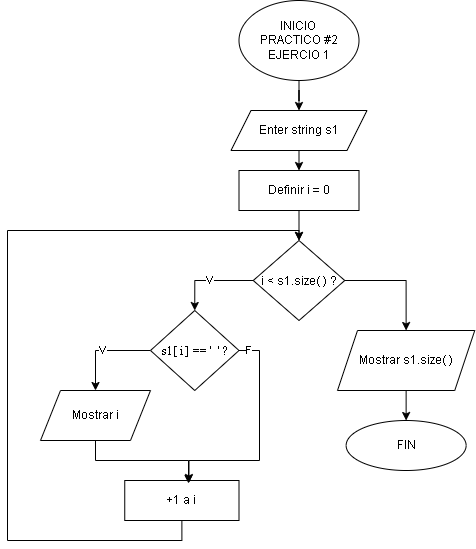

The diagram above was exported from draw.io. Its source (the exported page's mxGraphModel, read from the mxfile embedded in the PNG):
<mxGraphModel dx="1434" dy="780" grid="1" gridSize="10" guides="1" tooltips="1" connect="1" arrows="1" fold="1" page="1" pageScale="1" pageWidth="827" pageHeight="1169" math="0" shadow="0">
  <root>
    <mxCell id="0" />
    <mxCell id="1" parent="0" />
    <mxCell id="NEcSdeRC-0UkgSUavx_R-111" style="edgeStyle=orthogonalEdgeStyle;rounded=0;orthogonalLoop=1;jettySize=auto;html=1;exitX=0.5;exitY=1;exitDx=0;exitDy=0;fontFamily=Helvetica;" parent="1" source="8Z5KYWjP1RI4o8_INC1V-1" target="NEcSdeRC-0UkgSUavx_R-109" edge="1">
      <mxGeometry relative="1" as="geometry" />
    </mxCell>
    <mxCell id="8Z5KYWjP1RI4o8_INC1V-1" value="INICIO&amp;nbsp;&lt;div&gt;PRACTICO #2&lt;br&gt;&lt;div&gt;EJERCIO 1&lt;/div&gt;&lt;/div&gt;" style="ellipse;whiteSpace=wrap;html=1;fontFamily=Helvetica;" parent="1" vertex="1">
      <mxGeometry x="361.5" y="30" width="120" height="80" as="geometry" />
    </mxCell>
    <mxCell id="QiFFyjEqlW61KFqYCfQC-42" style="edgeStyle=orthogonalEdgeStyle;rounded=0;orthogonalLoop=1;jettySize=auto;html=1;exitX=0.5;exitY=1;exitDx=0;exitDy=0;entryX=0.5;entryY=0;entryDx=0;entryDy=0;fontFamily=Helvetica;" parent="1" source="NEcSdeRC-0UkgSUavx_R-109" edge="1">
      <mxGeometry relative="1" as="geometry">
        <mxPoint x="421.5" y="200" as="targetPoint" />
      </mxGeometry>
    </mxCell>
    <mxCell id="NEcSdeRC-0UkgSUavx_R-109" value="Enter string s1" style="shape=parallelogram;perimeter=parallelogramPerimeter;whiteSpace=wrap;html=1;fixedSize=1;fontFamily=Helvetica;" parent="1" vertex="1">
      <mxGeometry x="353.5" y="140" width="136" height="40" as="geometry" />
    </mxCell>
    <mxCell id="LXTVAF1ZG1Yp38vutroz-3" style="edgeStyle=orthogonalEdgeStyle;rounded=0;orthogonalLoop=1;jettySize=auto;html=1;exitX=0.5;exitY=1;exitDx=0;exitDy=0;entryX=0.5;entryY=0;entryDx=0;entryDy=0;" edge="1" parent="1" source="LXTVAF1ZG1Yp38vutroz-1" target="LXTVAF1ZG1Yp38vutroz-2">
      <mxGeometry relative="1" as="geometry" />
    </mxCell>
    <mxCell id="LXTVAF1ZG1Yp38vutroz-1" value="Definir i = 0" style="rounded=0;whiteSpace=wrap;html=1;" vertex="1" parent="1">
      <mxGeometry x="361.5" y="200" width="120" height="40" as="geometry" />
    </mxCell>
    <mxCell id="LXTVAF1ZG1Yp38vutroz-5" value="V" style="edgeStyle=orthogonalEdgeStyle;rounded=0;orthogonalLoop=1;jettySize=auto;html=1;exitX=0;exitY=0.5;exitDx=0;exitDy=0;entryX=0.5;entryY=0;entryDx=0;entryDy=0;" edge="1" parent="1" source="LXTVAF1ZG1Yp38vutroz-2" target="LXTVAF1ZG1Yp38vutroz-4">
      <mxGeometry relative="1" as="geometry">
        <mxPoint x="375.75" y="330" as="sourcePoint" />
      </mxGeometry>
    </mxCell>
    <mxCell id="LXTVAF1ZG1Yp38vutroz-15" style="edgeStyle=orthogonalEdgeStyle;rounded=0;orthogonalLoop=1;jettySize=auto;html=1;exitX=1;exitY=0.5;exitDx=0;exitDy=0;entryX=0.5;entryY=0;entryDx=0;entryDy=0;" edge="1" parent="1" source="LXTVAF1ZG1Yp38vutroz-2" target="LXTVAF1ZG1Yp38vutroz-14">
      <mxGeometry relative="1" as="geometry" />
    </mxCell>
    <mxCell id="LXTVAF1ZG1Yp38vutroz-2" value="&lt;div style=&quot;line-height: 19px; white-space: pre;&quot;&gt;&lt;font style=&quot;font-size: 12px;&quot; face=&quot;Helvetica&quot;&gt;i &amp;lt; s1.size( ) ?&lt;/font&gt;&lt;/div&gt;" style="rhombus;whiteSpace=wrap;html=1;" vertex="1" parent="1">
      <mxGeometry x="375.75" y="270" width="91.5" height="80" as="geometry" />
    </mxCell>
    <mxCell id="LXTVAF1ZG1Yp38vutroz-8" value="V" style="edgeStyle=orthogonalEdgeStyle;rounded=0;orthogonalLoop=1;jettySize=auto;html=1;exitX=0;exitY=0.5;exitDx=0;exitDy=0;entryX=0.5;entryY=0;entryDx=0;entryDy=0;" edge="1" parent="1" source="LXTVAF1ZG1Yp38vutroz-4" target="LXTVAF1ZG1Yp38vutroz-6">
      <mxGeometry relative="1" as="geometry" />
    </mxCell>
    <mxCell id="LXTVAF1ZG1Yp38vutroz-4" value="&lt;font style=&quot;font-size: 12px;&quot; face=&quot;Helvetica&quot;&gt;&lt;br&gt;&lt;/font&gt;&lt;div style=&quot;font-weight: normal; line-height: 19px; white-space: pre;&quot;&gt;&lt;div&gt;&lt;font style=&quot;font-size: 12px;&quot; face=&quot;aPhMXy9acI9b3G9SYoG7&quot;&gt;s1[ i ] == '  ' ?&lt;/font&gt;&lt;/div&gt;&lt;/div&gt;&lt;font style=&quot;font-size: 12px;&quot; face=&quot;aPhMXy9acI9b3G9SYoG7&quot;&gt;&lt;br&gt;&lt;/font&gt;" style="rhombus;whiteSpace=wrap;html=1;" vertex="1" parent="1">
      <mxGeometry x="273" y="340" width="88.5" height="80" as="geometry" />
    </mxCell>
    <mxCell id="LXTVAF1ZG1Yp38vutroz-6" value="Mostrar i" style="shape=parallelogram;perimeter=parallelogramPerimeter;whiteSpace=wrap;html=1;fixedSize=1;" vertex="1" parent="1">
      <mxGeometry x="163" y="420" width="110" height="50" as="geometry" />
    </mxCell>
    <mxCell id="LXTVAF1ZG1Yp38vutroz-13" style="edgeStyle=orthogonalEdgeStyle;rounded=0;orthogonalLoop=1;jettySize=auto;html=1;exitX=0.5;exitY=1;exitDx=0;exitDy=0;entryX=0.5;entryY=0;entryDx=0;entryDy=0;" edge="1" parent="1" source="LXTVAF1ZG1Yp38vutroz-9" target="LXTVAF1ZG1Yp38vutroz-2">
      <mxGeometry relative="1" as="geometry">
        <mxPoint x="420" y="260" as="targetPoint" />
        <Array as="points">
          <mxPoint x="304" y="570" />
          <mxPoint x="130" y="570" />
          <mxPoint x="130" y="260" />
          <mxPoint x="422" y="260" />
        </Array>
      </mxGeometry>
    </mxCell>
    <mxCell id="LXTVAF1ZG1Yp38vutroz-9" value="+1 a i" style="rounded=0;whiteSpace=wrap;html=1;" vertex="1" parent="1">
      <mxGeometry x="247.25" y="510" width="114.25" height="40" as="geometry" />
    </mxCell>
    <mxCell id="LXTVAF1ZG1Yp38vutroz-10" value="F" style="edgeStyle=orthogonalEdgeStyle;rounded=0;orthogonalLoop=1;jettySize=auto;html=1;exitX=1;exitY=0.5;exitDx=0;exitDy=0;entryX=0.562;entryY=0.05;entryDx=0;entryDy=0;entryPerimeter=0;" edge="1" parent="1" source="LXTVAF1ZG1Yp38vutroz-4" target="LXTVAF1ZG1Yp38vutroz-9">
      <mxGeometry x="-0.9238" relative="1" as="geometry">
        <Array as="points">
          <mxPoint x="382" y="380" />
          <mxPoint x="382" y="490" />
          <mxPoint x="312" y="490" />
        </Array>
        <mxPoint x="1" as="offset" />
      </mxGeometry>
    </mxCell>
    <mxCell id="LXTVAF1ZG1Yp38vutroz-12" style="edgeStyle=orthogonalEdgeStyle;rounded=0;orthogonalLoop=1;jettySize=auto;html=1;exitX=0.5;exitY=1;exitDx=0;exitDy=0;entryX=0.558;entryY=0.075;entryDx=0;entryDy=0;entryPerimeter=0;" edge="1" parent="1" source="LXTVAF1ZG1Yp38vutroz-6" target="LXTVAF1ZG1Yp38vutroz-9">
      <mxGeometry relative="1" as="geometry" />
    </mxCell>
    <mxCell id="LXTVAF1ZG1Yp38vutroz-17" style="edgeStyle=orthogonalEdgeStyle;rounded=0;orthogonalLoop=1;jettySize=auto;html=1;exitX=0.5;exitY=1;exitDx=0;exitDy=0;entryX=0.5;entryY=0;entryDx=0;entryDy=0;" edge="1" parent="1" source="LXTVAF1ZG1Yp38vutroz-14" target="LXTVAF1ZG1Yp38vutroz-16">
      <mxGeometry relative="1" as="geometry" />
    </mxCell>
    <mxCell id="LXTVAF1ZG1Yp38vutroz-14" value="Mostrar s1.size( )" style="shape=parallelogram;perimeter=parallelogramPerimeter;whiteSpace=wrap;html=1;fixedSize=1;" vertex="1" parent="1">
      <mxGeometry x="460" y="360" width="137.25" height="60" as="geometry" />
    </mxCell>
    <mxCell id="LXTVAF1ZG1Yp38vutroz-16" value="FIN" style="ellipse;whiteSpace=wrap;html=1;" vertex="1" parent="1">
      <mxGeometry x="468.63" y="450" width="120" height="50" as="geometry" />
    </mxCell>
  </root>
</mxGraphModel>